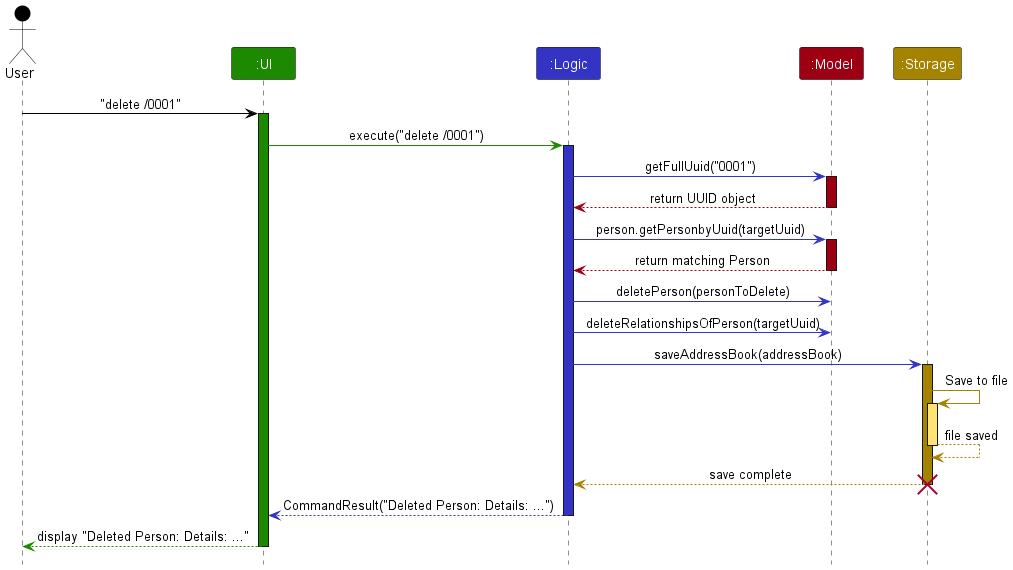

The diagram above was rendered by PlantUML. Its source (embedded in the PNG):
@startuml
!include style.puml
skinparam ArrowFontStyle plain

Actor User as user USER_COLOR
Participant ":UI" as ui UI_COLOR
Participant ":Logic" as logic LOGIC_COLOR
Participant ":Model" as model MODEL_COLOR
Participant ":Storage" as storage STORAGE_COLOR

user -[USER_COLOR]> ui : "delete /0001"
activate ui UI_COLOR

ui -[UI_COLOR]> logic : execute("delete /0001")
activate logic LOGIC_COLOR

logic -[LOGIC_COLOR]> model : getFullUuid("0001")
activate model MODEL_COLOR

model --[MODEL_COLOR]> logic : return UUID object
deactivate model

logic -[LOGIC_COLOR]> model : person.getPersonbyUuid(targetUuid)
activate model MODEL_COLOR

model --[MODEL_COLOR]> logic : return matching Person
deactivate model

logic -[LOGIC_COLOR]> model : deletePerson(personToDelete)
logic -[LOGIC_COLOR]> model : deleteRelationshipsOfPerson(targetUuid)

logic -[LOGIC_COLOR]> storage : saveAddressBook(addressBook)
activate storage STORAGE_COLOR

storage -[STORAGE_COLOR]> storage : Save to file
activate storage STORAGE_COLOR_T1
storage --[STORAGE_COLOR]> storage : file saved
deactivate storage STORAGE_COLOR_T1

storage --[STORAGE_COLOR]> logic : save complete
deactivate storage
destroy storage

logic --[LOGIC_COLOR]> ui : CommandResult("Deleted Person: Details: ...")
deactivate logic

ui--[UI_COLOR]> user : display "Deleted Person: Details: ..."
deactivate ui
@enduml